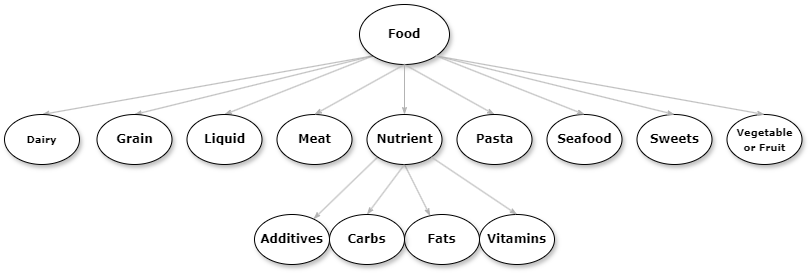

The diagram above was exported from draw.io. Its source (the exported page's mxGraphModel, read from the mxfile embedded in the PNG):
<mxGraphModel dx="1134" dy="1087" grid="1" gridSize="10" guides="1" tooltips="1" connect="1" arrows="1" fold="1" page="1" pageScale="1" pageWidth="850" pageHeight="1100" math="0" shadow="0">
  <root>
    <mxCell id="0" />
    <mxCell id="1" parent="0" />
    <mxCell id="pRPSJ7RT2Uy48eQIipMV-1" style="edgeStyle=none;rounded=0;html=1;labelBackgroundColor=none;startArrow=none;startFill=0;startSize=5;endArrow=classicThin;endFill=1;endSize=5;jettySize=auto;orthogonalLoop=1;strokeColor=#B3B3B3;strokeWidth=1;fontFamily=Verdana;fontSize=12;exitX=0;exitY=1;exitDx=0;exitDy=0;fontStyle=1;entryX=0.5;entryY=0;entryDx=0;entryDy=0;" edge="1" parent="1" source="pRPSJ7RT2Uy48eQIipMV-4" target="pRPSJ7RT2Uy48eQIipMV-7">
      <mxGeometry relative="1" as="geometry" />
    </mxCell>
    <mxCell id="pRPSJ7RT2Uy48eQIipMV-2" value="" style="edgeStyle=none;rounded=0;html=1;labelBackgroundColor=none;startArrow=none;startFill=0;startSize=5;endArrow=classicThin;endFill=1;endSize=5;jettySize=auto;orthogonalLoop=1;strokeColor=#B3B3B3;strokeWidth=1;fontFamily=Verdana;fontSize=12;exitX=0;exitY=1;exitDx=0;exitDy=0;fontStyle=1;entryX=0.5;entryY=0;entryDx=0;entryDy=0;" edge="1" parent="1" source="pRPSJ7RT2Uy48eQIipMV-4" target="pRPSJ7RT2Uy48eQIipMV-12">
      <mxGeometry relative="1" as="geometry" />
    </mxCell>
    <mxCell id="pRPSJ7RT2Uy48eQIipMV-3" value="" style="edgeStyle=none;rounded=0;html=1;labelBackgroundColor=none;startArrow=none;startFill=0;startSize=5;endArrow=classicThin;endFill=1;endSize=5;jettySize=auto;orthogonalLoop=1;strokeColor=#B3B3B3;strokeWidth=1;fontFamily=Verdana;fontSize=12;fontStyle=1;entryX=0.5;entryY=0;entryDx=0;entryDy=0;exitX=0;exitY=1;exitDx=0;exitDy=0;" edge="1" parent="1" source="pRPSJ7RT2Uy48eQIipMV-4" target="pRPSJ7RT2Uy48eQIipMV-8">
      <mxGeometry relative="1" as="geometry">
        <mxPoint x="311.5" y="130" as="sourcePoint" />
      </mxGeometry>
    </mxCell>
    <mxCell id="pRPSJ7RT2Uy48eQIipMV-4" value="Food" style="ellipse;whiteSpace=wrap;html=1;rounded=0;shadow=1;comic=0;labelBackgroundColor=none;strokeWidth=1;fontFamily=Verdana;fontSize=12;align=center;fontStyle=1;" vertex="1" parent="1">
      <mxGeometry x="381" y="90" width="90" height="60" as="geometry" />
    </mxCell>
    <mxCell id="pRPSJ7RT2Uy48eQIipMV-7" value="&lt;span&gt;Grain&lt;/span&gt;" style="ellipse;whiteSpace=wrap;html=1;rounded=0;shadow=1;comic=0;labelBackgroundColor=none;strokeWidth=1;fontFamily=Verdana;fontSize=12;align=center;fontStyle=1;" vertex="1" parent="1">
      <mxGeometry x="118.5" y="200" width="75" height="50" as="geometry" />
    </mxCell>
    <mxCell id="pRPSJ7RT2Uy48eQIipMV-8" value="&lt;span&gt;Liquid&lt;/span&gt;" style="ellipse;whiteSpace=wrap;html=1;rounded=0;shadow=1;comic=0;labelBackgroundColor=none;strokeWidth=1;fontFamily=Verdana;fontSize=12;align=center;fontStyle=1;" vertex="1" parent="1">
      <mxGeometry x="208.5" y="200" width="75" height="50" as="geometry" />
    </mxCell>
    <mxCell id="pRPSJ7RT2Uy48eQIipMV-12" value="&lt;font style=&quot;font-size: 10px;&quot;&gt;Dairy&lt;/font&gt;" style="ellipse;whiteSpace=wrap;html=1;rounded=0;shadow=1;comic=0;labelBackgroundColor=none;strokeWidth=1;fontFamily=Verdana;fontSize=12;align=center;fontStyle=1;" vertex="1" parent="1">
      <mxGeometry x="26" y="200" width="75" height="50" as="geometry" />
    </mxCell>
    <mxCell id="pRPSJ7RT2Uy48eQIipMV-14" style="edgeStyle=none;rounded=0;html=1;labelBackgroundColor=none;startArrow=none;startFill=0;startSize=5;endArrow=classicThin;endFill=1;endSize=5;jettySize=auto;orthogonalLoop=1;strokeColor=#B3B3B3;strokeWidth=1;fontFamily=Verdana;fontSize=12;exitX=0.5;exitY=1;exitDx=0;exitDy=0;fontStyle=1;" edge="1" parent="1" source="pRPSJ7RT2Uy48eQIipMV-4" target="pRPSJ7RT2Uy48eQIipMV-17">
      <mxGeometry relative="1" as="geometry">
        <mxPoint x="178.5" y="80" as="sourcePoint" />
      </mxGeometry>
    </mxCell>
    <mxCell id="pRPSJ7RT2Uy48eQIipMV-15" value="" style="edgeStyle=none;rounded=0;html=1;labelBackgroundColor=none;startArrow=none;startFill=0;startSize=5;endArrow=classicThin;endFill=1;endSize=5;jettySize=auto;orthogonalLoop=1;strokeColor=#B3B3B3;strokeWidth=1;fontFamily=Verdana;fontSize=12;exitX=0;exitY=1;exitDx=0;exitDy=0;fontStyle=1;" edge="1" parent="1" source="pRPSJ7RT2Uy48eQIipMV-17" target="pRPSJ7RT2Uy48eQIipMV-19">
      <mxGeometry relative="1" as="geometry" />
    </mxCell>
    <mxCell id="pRPSJ7RT2Uy48eQIipMV-16" value="" style="edgeStyle=none;rounded=0;html=1;labelBackgroundColor=none;startArrow=none;startFill=0;startSize=5;endArrow=classicThin;endFill=1;endSize=5;jettySize=auto;orthogonalLoop=1;strokeColor=#B3B3B3;strokeWidth=1;fontFamily=Verdana;fontSize=12;exitX=0.5;exitY=1;exitDx=0;exitDy=0;fontStyle=1;" edge="1" parent="1" source="pRPSJ7RT2Uy48eQIipMV-17" target="pRPSJ7RT2Uy48eQIipMV-18">
      <mxGeometry x="0.1498" y="19" relative="1" as="geometry">
        <mxPoint as="offset" />
      </mxGeometry>
    </mxCell>
    <mxCell id="pRPSJ7RT2Uy48eQIipMV-17" value="&lt;span&gt;Nutrient&lt;/span&gt;" style="ellipse;whiteSpace=wrap;html=1;rounded=0;shadow=1;comic=0;labelBackgroundColor=none;strokeWidth=1;fontFamily=Verdana;fontSize=12;align=center;fontStyle=1;" vertex="1" parent="1">
      <mxGeometry x="388.5" y="200" width="75" height="50" as="geometry" />
    </mxCell>
    <mxCell id="pRPSJ7RT2Uy48eQIipMV-18" value="&lt;span&gt;Fats&lt;/span&gt;" style="ellipse;whiteSpace=wrap;html=1;rounded=0;shadow=1;comic=0;labelBackgroundColor=none;strokeWidth=1;fontFamily=Verdana;fontSize=12;align=center;fontStyle=1;" vertex="1" parent="1">
      <mxGeometry x="426" y="300" width="75" height="50" as="geometry" />
    </mxCell>
    <mxCell id="pRPSJ7RT2Uy48eQIipMV-19" value="&lt;span&gt;Additives&lt;/span&gt;" style="ellipse;whiteSpace=wrap;html=1;rounded=0;shadow=1;comic=0;labelBackgroundColor=none;strokeWidth=1;fontFamily=Verdana;fontSize=12;align=center;fontStyle=1;" vertex="1" parent="1">
      <mxGeometry x="276" y="300" width="75" height="50" as="geometry" />
    </mxCell>
    <mxCell id="pRPSJ7RT2Uy48eQIipMV-20" style="edgeStyle=none;rounded=0;html=1;labelBackgroundColor=none;startArrow=none;startFill=0;startSize=5;endArrow=classicThin;endFill=1;endSize=5;jettySize=auto;orthogonalLoop=1;strokeColor=#B3B3B3;strokeWidth=1;fontFamily=Verdana;fontSize=12;exitX=0.5;exitY=1;exitDx=0;exitDy=0;entryX=0.5;entryY=0;entryDx=0;entryDy=0;fontStyle=1;" edge="1" parent="1" source="pRPSJ7RT2Uy48eQIipMV-4" target="pRPSJ7RT2Uy48eQIipMV-29">
      <mxGeometry relative="1" as="geometry">
        <mxPoint x="275.5" y="91" as="sourcePoint" />
        <mxPoint x="759" y="190" as="targetPoint" />
      </mxGeometry>
    </mxCell>
    <mxCell id="pRPSJ7RT2Uy48eQIipMV-23" value="&lt;span&gt;Carbs&lt;/span&gt;" style="ellipse;whiteSpace=wrap;html=1;rounded=0;shadow=1;comic=0;labelBackgroundColor=none;strokeWidth=1;fontFamily=Verdana;fontSize=12;align=center;fontStyle=1;" vertex="1" parent="1">
      <mxGeometry x="351" y="300" width="75" height="50" as="geometry" />
    </mxCell>
    <mxCell id="pRPSJ7RT2Uy48eQIipMV-24" value="" style="edgeStyle=none;rounded=0;html=1;labelBackgroundColor=none;startArrow=none;startFill=0;startSize=5;endArrow=classicThin;endFill=1;endSize=5;jettySize=auto;orthogonalLoop=1;strokeColor=#B3B3B3;strokeWidth=1;fontFamily=Verdana;fontSize=12;exitX=0.5;exitY=1;exitDx=0;exitDy=0;entryX=0.5;entryY=0;entryDx=0;entryDy=0;fontStyle=1;" edge="1" parent="1" source="pRPSJ7RT2Uy48eQIipMV-17" target="pRPSJ7RT2Uy48eQIipMV-23">
      <mxGeometry relative="1" as="geometry">
        <mxPoint x="478.5" y="249" as="sourcePoint" />
        <mxPoint x="404.5" y="335" as="targetPoint" />
      </mxGeometry>
    </mxCell>
    <mxCell id="pRPSJ7RT2Uy48eQIipMV-25" value="Vitamins" style="ellipse;whiteSpace=wrap;html=1;rounded=0;shadow=1;comic=0;labelBackgroundColor=none;strokeWidth=1;fontFamily=Verdana;fontSize=12;align=center;fontStyle=1;" vertex="1" parent="1">
      <mxGeometry x="501" y="300" width="75" height="50" as="geometry" />
    </mxCell>
    <mxCell id="pRPSJ7RT2Uy48eQIipMV-26" value="" style="edgeStyle=none;rounded=0;html=1;labelBackgroundColor=none;startArrow=none;startFill=0;startSize=5;endArrow=classicThin;endFill=1;endSize=5;jettySize=auto;orthogonalLoop=1;strokeColor=#B3B3B3;strokeWidth=1;fontFamily=Verdana;fontSize=12;entryX=0.5;entryY=0;entryDx=0;entryDy=0;exitX=1;exitY=1;exitDx=0;exitDy=0;fontStyle=1;" edge="1" parent="1" source="pRPSJ7RT2Uy48eQIipMV-17" target="pRPSJ7RT2Uy48eQIipMV-25">
      <mxGeometry relative="1" as="geometry">
        <mxPoint x="507.5" y="251" as="sourcePoint" />
        <mxPoint x="541.5" y="333" as="targetPoint" />
      </mxGeometry>
    </mxCell>
    <mxCell id="pRPSJ7RT2Uy48eQIipMV-29" value="&lt;span&gt;Pasta&lt;/span&gt;" style="ellipse;whiteSpace=wrap;html=1;rounded=0;shadow=1;comic=0;labelBackgroundColor=none;strokeWidth=1;fontFamily=Verdana;fontSize=12;align=center;fontStyle=1;" vertex="1" parent="1">
      <mxGeometry x="478.5" y="200" width="75" height="50" as="geometry" />
    </mxCell>
    <mxCell id="pRPSJ7RT2Uy48eQIipMV-36" value="&lt;span&gt;Meat&lt;/span&gt;" style="ellipse;whiteSpace=wrap;html=1;rounded=0;shadow=1;comic=0;labelBackgroundColor=none;strokeWidth=1;fontFamily=Verdana;fontSize=12;align=center;fontStyle=1;" vertex="1" parent="1">
      <mxGeometry x="298.5" y="200" width="75" height="50" as="geometry" />
    </mxCell>
    <mxCell id="pRPSJ7RT2Uy48eQIipMV-37" value="" style="edgeStyle=none;rounded=0;html=1;labelBackgroundColor=none;startArrow=none;startFill=0;startSize=5;endArrow=classicThin;endFill=1;endSize=5;jettySize=auto;orthogonalLoop=1;strokeColor=#B3B3B3;strokeWidth=1;fontFamily=Verdana;fontSize=12;exitX=0.5;exitY=1;exitDx=0;exitDy=0;fontStyle=1;entryX=0.5;entryY=0;entryDx=0;entryDy=0;" edge="1" parent="1" source="pRPSJ7RT2Uy48eQIipMV-4" target="pRPSJ7RT2Uy48eQIipMV-36">
      <mxGeometry relative="1" as="geometry">
        <mxPoint x="321.5" y="140" as="sourcePoint" />
        <mxPoint x="256.5" y="210" as="targetPoint" />
      </mxGeometry>
    </mxCell>
    <mxCell id="pRPSJ7RT2Uy48eQIipMV-38" value="&lt;span&gt;Seafood&lt;/span&gt;" style="ellipse;whiteSpace=wrap;html=1;rounded=0;shadow=1;comic=0;labelBackgroundColor=none;strokeWidth=1;fontFamily=Verdana;fontSize=12;align=center;fontStyle=1;" vertex="1" parent="1">
      <mxGeometry x="568.5" y="200" width="75" height="50" as="geometry" />
    </mxCell>
    <mxCell id="pRPSJ7RT2Uy48eQIipMV-39" value="&lt;span&gt;Sweets&lt;/span&gt;" style="ellipse;whiteSpace=wrap;html=1;rounded=0;shadow=1;comic=0;labelBackgroundColor=none;strokeWidth=1;fontFamily=Verdana;fontSize=12;align=center;fontStyle=1;" vertex="1" parent="1">
      <mxGeometry x="658.5" y="200" width="75" height="50" as="geometry" />
    </mxCell>
    <mxCell id="pRPSJ7RT2Uy48eQIipMV-40" value="&lt;span&gt;&lt;font style=&quot;font-size: 10px;&quot;&gt;Vegetable&lt;/font&gt;&lt;/span&gt;&lt;div&gt;&lt;span&gt;&lt;font style=&quot;font-size: 10px;&quot;&gt;or Fruit&lt;/font&gt;&lt;/span&gt;&lt;/div&gt;" style="ellipse;whiteSpace=wrap;html=1;rounded=0;shadow=1;comic=0;labelBackgroundColor=none;strokeWidth=1;fontFamily=Verdana;fontSize=12;align=center;fontStyle=1;" vertex="1" parent="1">
      <mxGeometry x="748.5" y="200" width="75" height="50" as="geometry" />
    </mxCell>
    <mxCell id="pRPSJ7RT2Uy48eQIipMV-41" style="edgeStyle=none;rounded=0;html=1;labelBackgroundColor=none;startArrow=none;startFill=0;startSize=5;endArrow=classicThin;endFill=1;endSize=5;jettySize=auto;orthogonalLoop=1;strokeColor=#B3B3B3;strokeWidth=1;fontFamily=Verdana;fontSize=12;exitX=1;exitY=1;exitDx=0;exitDy=0;entryX=0.5;entryY=0;entryDx=0;entryDy=0;fontStyle=1;" edge="1" parent="1" source="pRPSJ7RT2Uy48eQIipMV-4" target="pRPSJ7RT2Uy48eQIipMV-38">
      <mxGeometry relative="1" as="geometry">
        <mxPoint x="352.5" y="131" as="sourcePoint" />
        <mxPoint x="526.5" y="210" as="targetPoint" />
      </mxGeometry>
    </mxCell>
    <mxCell id="pRPSJ7RT2Uy48eQIipMV-42" style="edgeStyle=none;rounded=0;html=1;labelBackgroundColor=none;startArrow=none;startFill=0;startSize=5;endArrow=classicThin;endFill=1;endSize=5;jettySize=auto;orthogonalLoop=1;strokeColor=#B3B3B3;strokeWidth=1;fontFamily=Verdana;fontSize=12;exitX=1;exitY=1;exitDx=0;exitDy=0;entryX=0.5;entryY=0;entryDx=0;entryDy=0;fontStyle=1;" edge="1" parent="1" source="pRPSJ7RT2Uy48eQIipMV-4" target="pRPSJ7RT2Uy48eQIipMV-39">
      <mxGeometry relative="1" as="geometry">
        <mxPoint x="467.5" y="131" as="sourcePoint" />
        <mxPoint x="616.5" y="210" as="targetPoint" />
      </mxGeometry>
    </mxCell>
    <mxCell id="pRPSJ7RT2Uy48eQIipMV-43" style="edgeStyle=none;rounded=0;html=1;labelBackgroundColor=none;startArrow=none;startFill=0;startSize=5;endArrow=classicThin;endFill=1;endSize=5;jettySize=auto;orthogonalLoop=1;strokeColor=#B3B3B3;strokeWidth=1;fontFamily=Verdana;fontSize=12;exitX=1;exitY=1;exitDx=0;exitDy=0;entryX=0.5;entryY=0;entryDx=0;entryDy=0;fontStyle=1;" edge="1" parent="1" source="pRPSJ7RT2Uy48eQIipMV-4" target="pRPSJ7RT2Uy48eQIipMV-40">
      <mxGeometry relative="1" as="geometry">
        <mxPoint x="467.5" y="131" as="sourcePoint" />
        <mxPoint x="706.5" y="210" as="targetPoint" />
      </mxGeometry>
    </mxCell>
  </root>
</mxGraphModel>